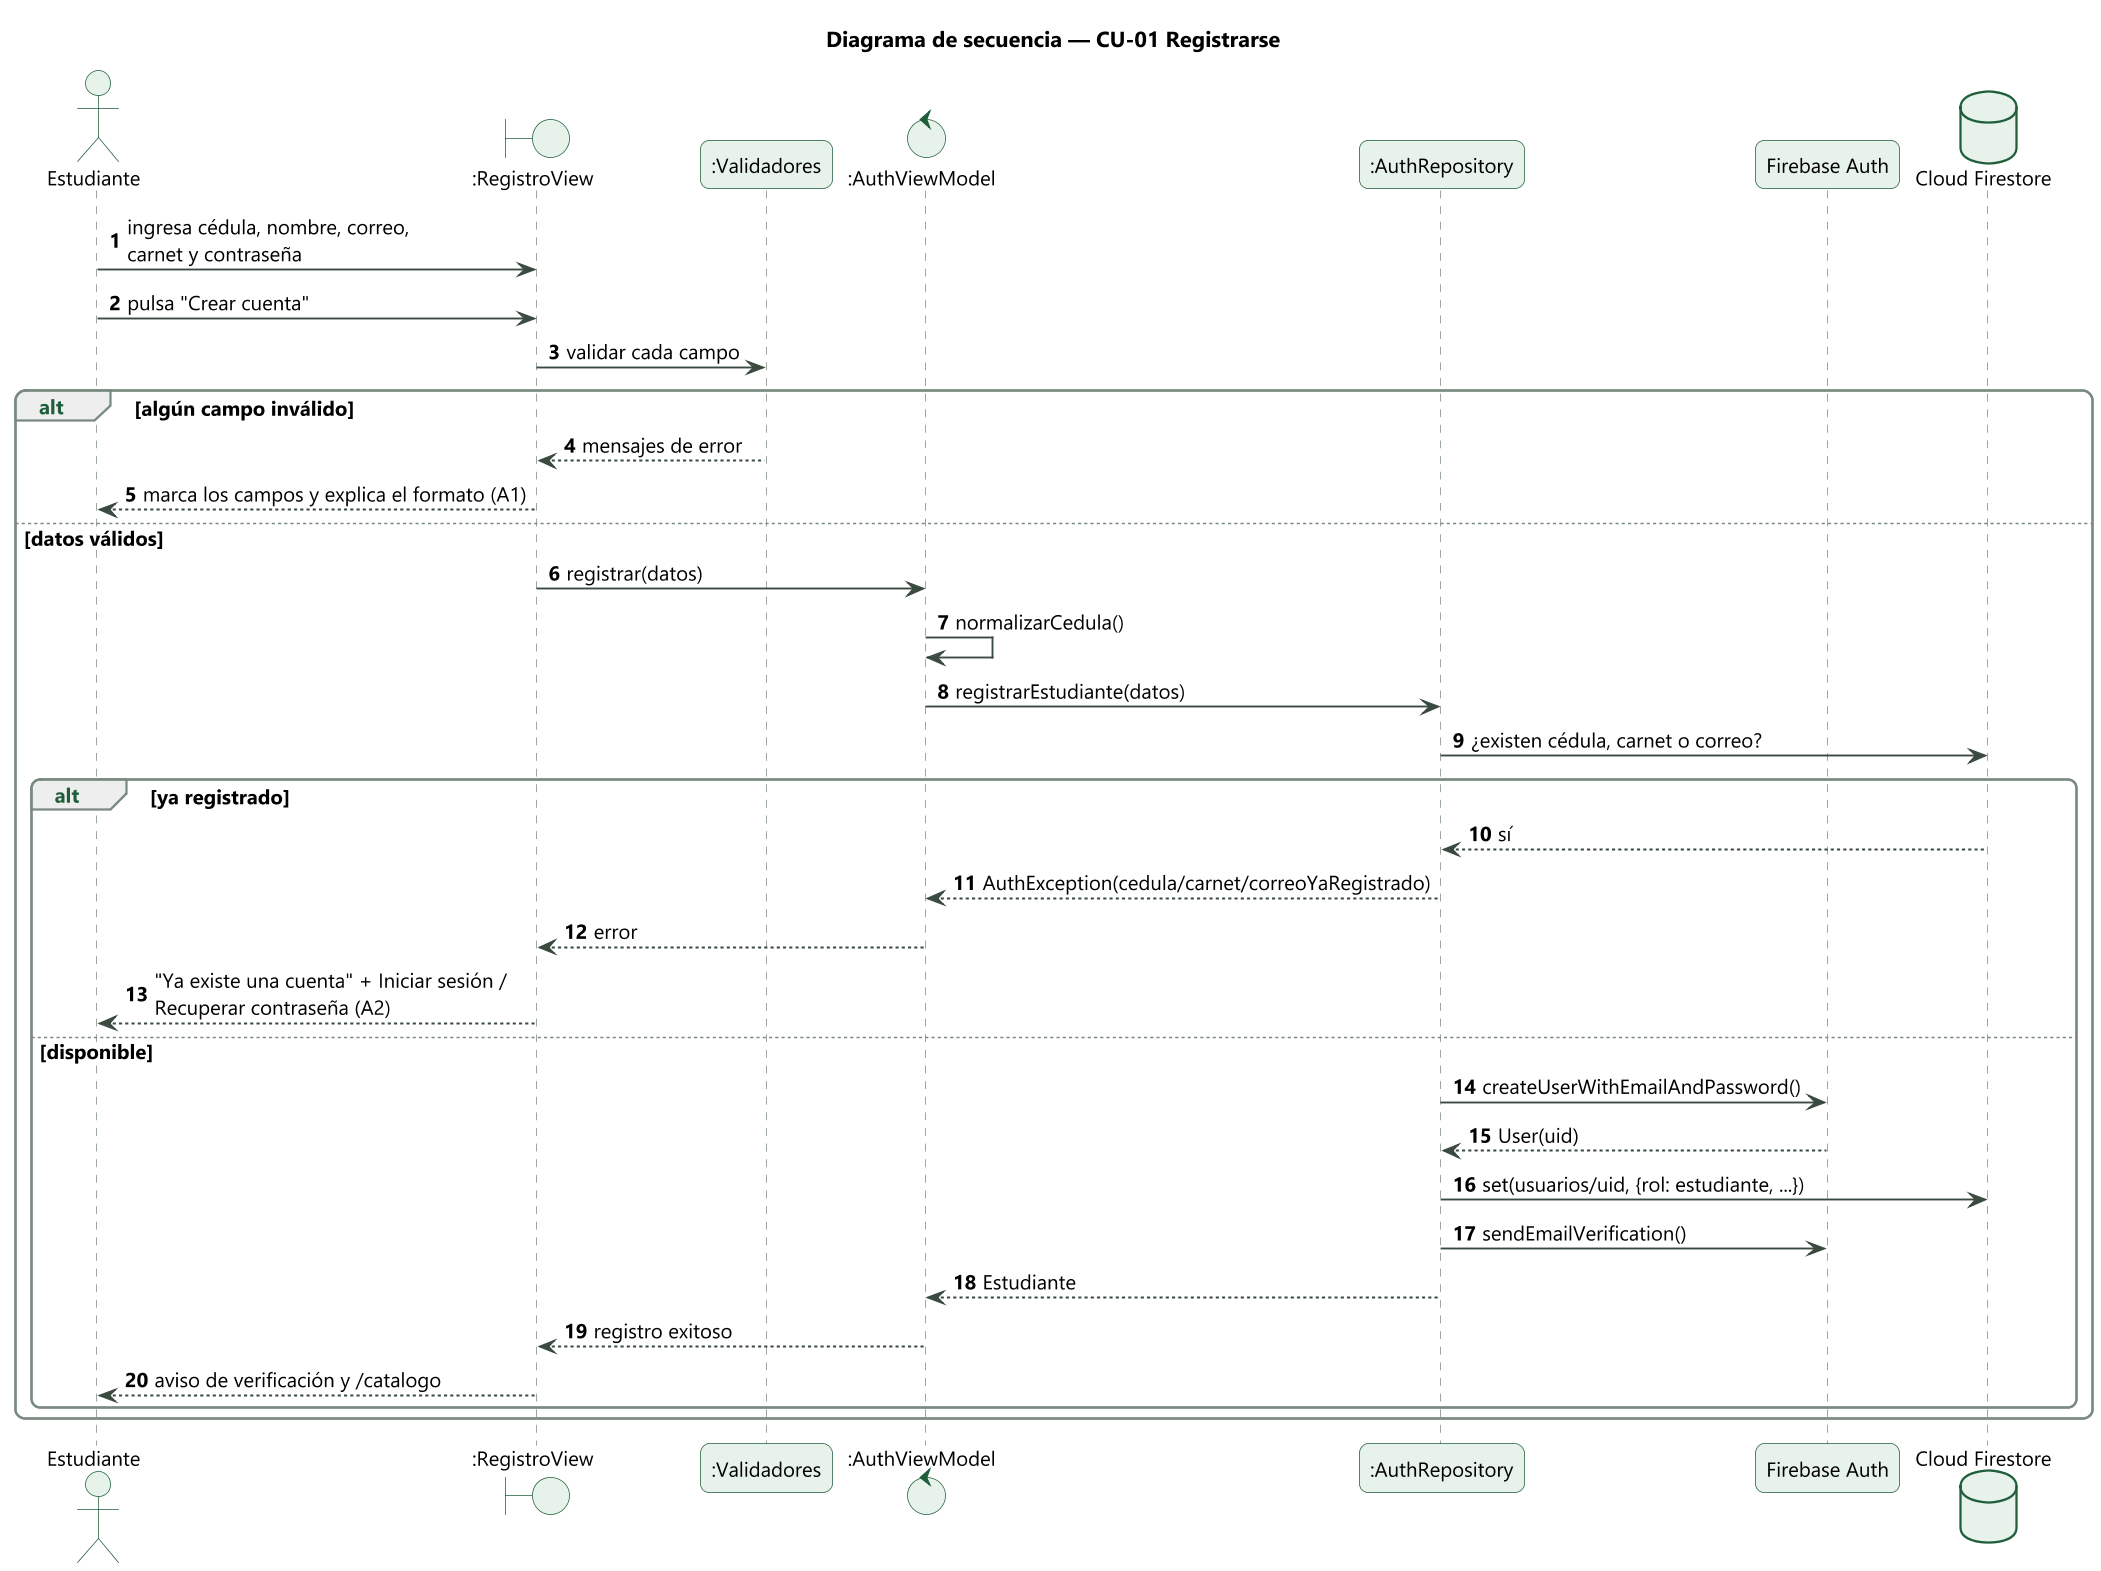

The diagram above was rendered by PlantUML. Its source (embedded in the PNG):
@startuml
!include _estilo.iuml
title Diagrama de secuencia — CU-01 Registrarse
autonumber
actor "Estudiante" as U
boundary ":RegistroView" as V
participant ":Validadores" as VAL
control ":AuthViewModel" as VM
participant ":AuthRepository" as R
participant "Firebase Auth" as FA
database "Cloud Firestore" as FS

U -> V : ingresa cédula, nombre, correo,\ncarnet y contraseña
U -> V : pulsa "Crear cuenta"
V -> VAL : validar cada campo
alt algún campo inválido
  VAL --> V : mensajes de error
  V --> U : marca los campos y explica el formato (A1)
else datos válidos
  V -> VM : registrar(datos)
  VM -> VM : normalizarCedula()
  VM -> R : registrarEstudiante(datos)
  R -> FS : ¿existen cédula, carnet o correo?
  alt ya registrado
    FS --> R : sí
    R --> VM : AuthException(cedula/carnet/correoYaRegistrado)
    VM --> V : error
    V --> U : "Ya existe una cuenta" + Iniciar sesión /\nRecuperar contraseña (A2)
  else disponible
    R -> FA : createUserWithEmailAndPassword()
    FA --> R : User(uid)
    R -> FS : set(usuarios/uid, {rol: estudiante, ...})
    R -> FA : sendEmailVerification()
    R --> VM : Estudiante
    VM --> V : registro exitoso
    V --> U : aviso de verificación y /catalogo
  end
end
@enduml